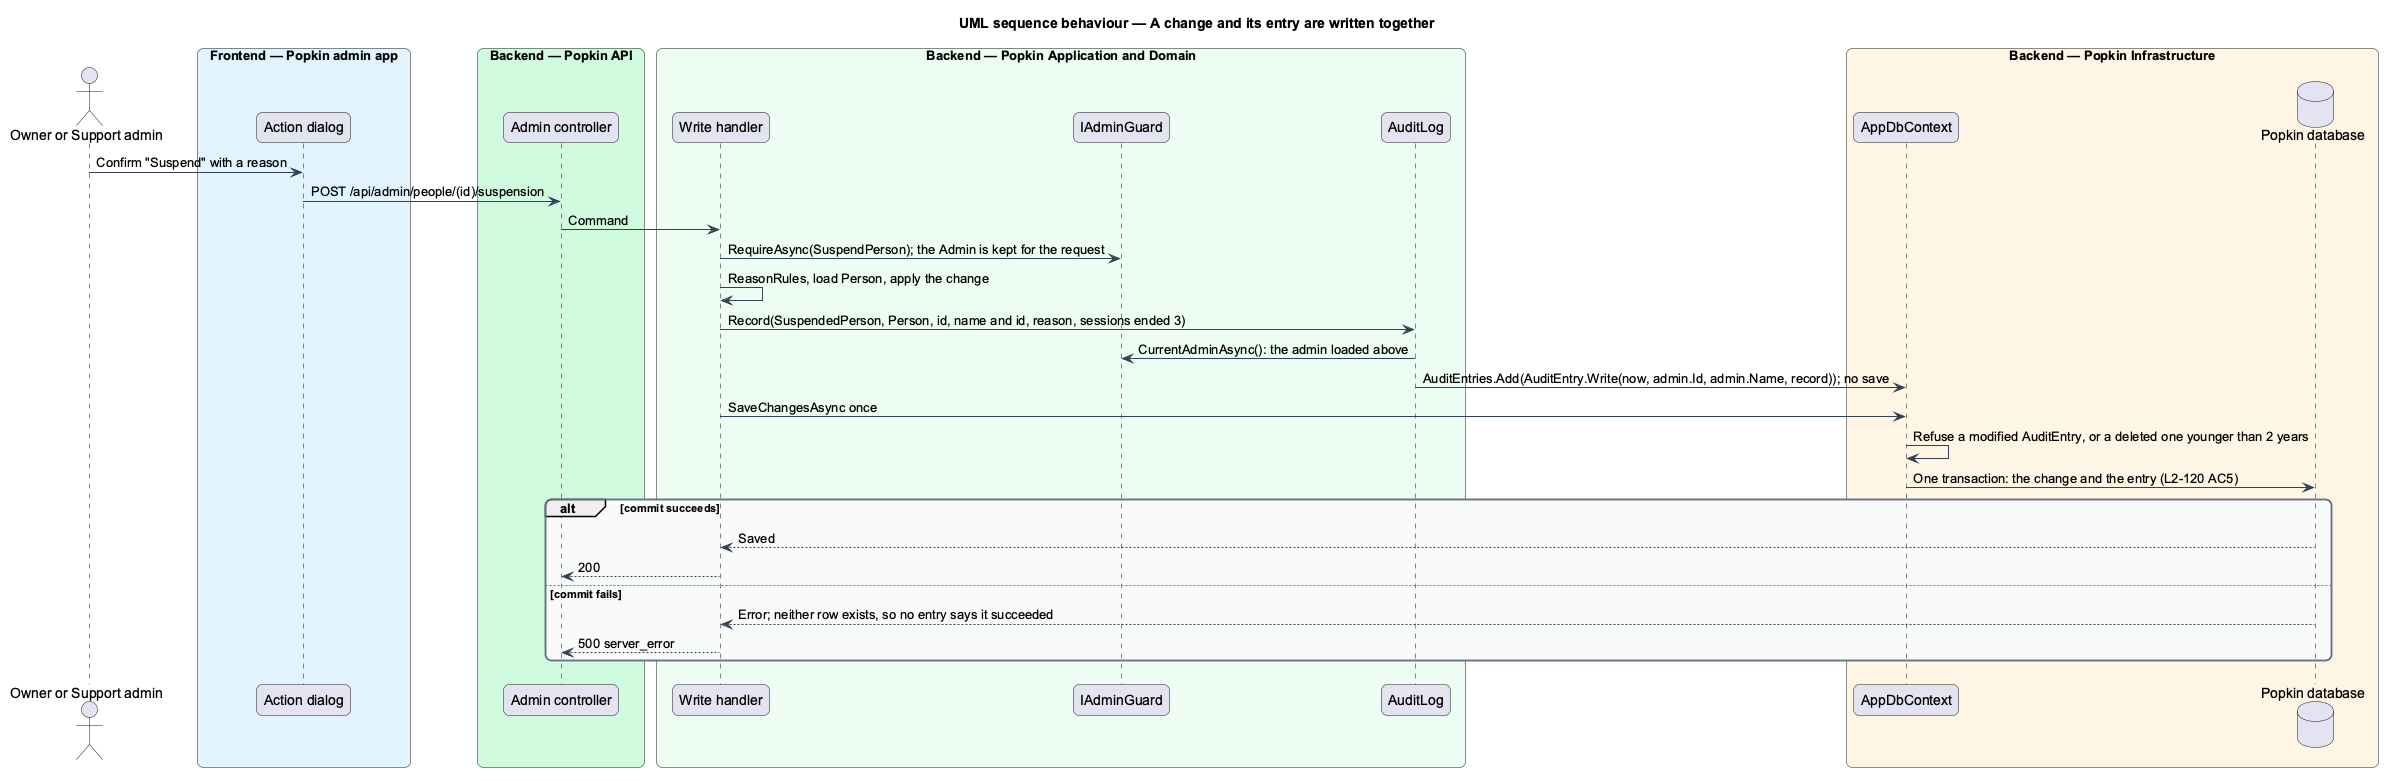

The diagram above was rendered by PlantUML. Its source (embedded in the PNG):
@startuml
title UML sequence behaviour — A change and its entry are written together
skinparam backgroundColor #FFFFFF
skinparam shadowing false
skinparam roundcorner 12
skinparam defaultFontName Arial
skinparam ArrowColor #344054
skinparam rectangle {
  BorderColor #344054
  FontColor #101828
}
skinparam package {
  BorderColor #667085
  FontColor #101828
  BackgroundColor #F9FAFB
}
actor "Owner or Support admin" as actor
box "Frontend — Popkin admin app" #E0F2FE
  participant "Action dialog" as dlg
end box
box "Backend — Popkin API" #D1FADF
  participant "Admin controller" as ctrl
end box
box "Backend — Popkin Application and Domain" #ECFDF3
  participant "Write handler" as handler
  participant "IAdminGuard" as guard
  participant "AuditLog" as log
end box
box "Backend — Popkin Infrastructure" #FFF4E5
  participant "AppDbContext" as ctx
  database "Popkin database" as db
end box
actor -> dlg : Confirm "Suspend" with a reason
dlg -> ctrl : POST /api/admin/people/(id)/suspension
ctrl -> handler : Command
handler -> guard : RequireAsync(SuspendPerson); the Admin is kept for the request
handler -> handler : ReasonRules, load Person, apply the change
handler -> log : Record(SuspendedPerson, Person, id, name and id, reason, sessions ended 3)
log -> guard : CurrentAdminAsync(): the admin loaded above
log -> ctx : AuditEntries.Add(AuditEntry.Write(now, admin.Id, admin.Name, record)); no save
handler -> ctx : SaveChangesAsync once
ctx -> ctx : Refuse a modified AuditEntry, or a deleted one younger than 2 years
ctx -> db : One transaction: the change and the entry (L2-120 AC5)
alt commit succeeds
  db --> handler : Saved
  handler --> ctrl : 200
else commit fails
  db --> handler : Error; neither row exists, so no entry says it succeeded
  handler --> ctrl : 500 server_error
end
@enduml